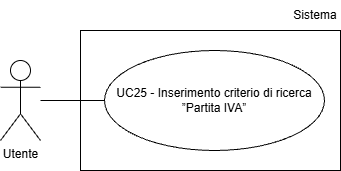

The diagram above was exported from draw.io. Its source (the exported page's mxGraphModel, read from the mxfile embedded in the PNG):
<mxGraphModel dx="1042" dy="561" grid="1" gridSize="10" guides="1" tooltips="1" connect="1" arrows="1" fold="1" page="1" pageScale="1" pageWidth="827" pageHeight="1169" math="0" shadow="0">
  <root>
    <mxCell id="0" />
    <mxCell id="1" parent="0" />
    <mxCell id="kPpRpxoBt4kPVsBEWQS--1" parent="1" style="shape=umlActor;verticalLabelPosition=bottom;verticalAlign=top;html=1;outlineConnect=0;" value="Utente" vertex="1">
      <mxGeometry height="80" width="40" x="200" y="210" as="geometry" />
    </mxCell>
    <mxCell id="kPpRpxoBt4kPVsBEWQS--3" parent="1" style="ellipse;whiteSpace=wrap;html=1;align=center;" value="UC25 - Inserimento criterio di ricerca ”Partita IVA”" vertex="1">
      <mxGeometry height="100" width="220" x="304" y="200" as="geometry" />
    </mxCell>
    <mxCell id="kPpRpxoBt4kPVsBEWQS--4" edge="1" parent="1" style="endArrow=none;html=1;rounded=0;entryX=0;entryY=0.5;entryDx=0;entryDy=0;" target="kPpRpxoBt4kPVsBEWQS--3">
      <mxGeometry height="50" relative="1" width="50" as="geometry">
        <mxPoint x="240" y="250" as="sourcePoint" />
      </mxGeometry>
    </mxCell>
    <mxCell id="gqCUBtI1R7M2rx6YpH5n-1" parent="1" style="rounded=0;whiteSpace=wrap;html=1;fillColor=none;" value="" vertex="1">
      <mxGeometry height="140" width="260" x="280" y="180" as="geometry" />
    </mxCell>
    <mxCell id="gqCUBtI1R7M2rx6YpH5n-2" parent="1" style="text;html=1;whiteSpace=wrap;strokeColor=none;fillColor=none;align=center;verticalAlign=middle;rounded=0;" value="Sistema" vertex="1">
      <mxGeometry height="30" width="50" x="490" y="150" as="geometry" />
    </mxCell>
  </root>
</mxGraphModel>